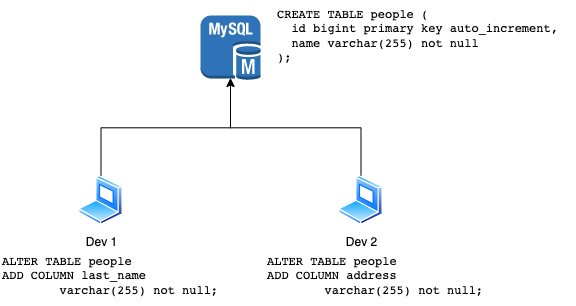

The diagram above was exported from draw.io. Its source (the exported page's mxGraphModel, read from the mxfile embedded in the PNG):
<mxGraphModel dx="1298" dy="724" grid="1" gridSize="10" guides="1" tooltips="1" connect="1" arrows="1" fold="1" page="1" pageScale="1" pageWidth="850" pageHeight="1100" math="0" shadow="0">
  <root>
    <mxCell id="0" />
    <mxCell id="1" parent="0" />
    <mxCell id="EWYD8VQeaeD74s6alFb1-1" value="" style="outlineConnect=0;dashed=0;verticalLabelPosition=bottom;verticalAlign=top;align=center;html=1;shape=mxgraph.aws3.mysql_db_instance;fillColor=#2E73B8;gradientColor=none;" vertex="1" parent="1">
      <mxGeometry x="380" y="220" width="60" height="64.5" as="geometry" />
    </mxCell>
    <mxCell id="EWYD8VQeaeD74s6alFb1-7" style="edgeStyle=orthogonalEdgeStyle;rounded=0;orthogonalLoop=1;jettySize=auto;html=1;exitX=0.5;exitY=0;exitDx=0;exitDy=0;entryX=0.5;entryY=0.975;entryDx=0;entryDy=0;entryPerimeter=0;" edge="1" parent="1" source="EWYD8VQeaeD74s6alFb1-2" target="EWYD8VQeaeD74s6alFb1-1">
      <mxGeometry relative="1" as="geometry" />
    </mxCell>
    <mxCell id="EWYD8VQeaeD74s6alFb1-2" value="Dev 1" style="aspect=fixed;perimeter=ellipsePerimeter;html=1;align=center;shadow=0;dashed=0;spacingTop=3;image;image=img/lib/active_directory/laptop_client.svg;" vertex="1" parent="1">
      <mxGeometry x="258" y="380" width="45" height="50" as="geometry" />
    </mxCell>
    <mxCell id="EWYD8VQeaeD74s6alFb1-8" style="edgeStyle=orthogonalEdgeStyle;rounded=0;orthogonalLoop=1;jettySize=auto;html=1;exitX=0.5;exitY=0;exitDx=0;exitDy=0;entryX=0.5;entryY=0.975;entryDx=0;entryDy=0;entryPerimeter=0;" edge="1" parent="1" source="EWYD8VQeaeD74s6alFb1-4" target="EWYD8VQeaeD74s6alFb1-1">
      <mxGeometry relative="1" as="geometry" />
    </mxCell>
    <mxCell id="EWYD8VQeaeD74s6alFb1-4" value="Dev 2" style="aspect=fixed;perimeter=ellipsePerimeter;html=1;align=center;shadow=0;dashed=0;spacingTop=3;image;image=img/lib/active_directory/laptop_client.svg;" vertex="1" parent="1">
      <mxGeometry x="518" y="380" width="45" height="50" as="geometry" />
    </mxCell>
    <mxCell id="EWYD8VQeaeD74s6alFb1-9" value="&lt;font face=&quot;monospace&quot;&gt;CREATE TABLE people (&lt;br&gt;&amp;nbsp; id bigint primary key auto_increment,&lt;br&gt;&amp;nbsp; name varchar(255) not null&lt;br&gt;);&lt;/font&gt;" style="text;html=1;align=left;verticalAlign=middle;resizable=0;points=[];autosize=1;strokeColor=none;fillColor=none;" vertex="1" parent="1">
      <mxGeometry x="455" y="205" width="300" height="70" as="geometry" />
    </mxCell>
    <mxCell id="EWYD8VQeaeD74s6alFb1-10" value="&lt;font face=&quot;monospace&quot;&gt;ALTER TABLE people&lt;br&gt;ADD COLUMN last_name&lt;br&gt;&lt;span style=&quot;white-space: pre;&quot;&gt;&#09;&lt;/span&gt;varchar(255) not null;&lt;/font&gt;" style="text;html=1;align=left;verticalAlign=middle;resizable=0;points=[];autosize=1;strokeColor=none;fillColor=none;" vertex="1" parent="1">
      <mxGeometry x="180" y="450" width="240" height="60" as="geometry" />
    </mxCell>
    <mxCell id="EWYD8VQeaeD74s6alFb1-11" value="&lt;font face=&quot;monospace&quot;&gt;ALTER TABLE people&lt;br&gt;ADD COLUMN address&lt;br&gt;&lt;span style=&quot;white-space: pre;&quot;&gt;&#09;&lt;/span&gt;varchar(255) not null;&lt;/font&gt;" style="text;html=1;align=left;verticalAlign=middle;resizable=0;points=[];autosize=1;strokeColor=none;fillColor=none;" vertex="1" parent="1">
      <mxGeometry x="445" y="450" width="240" height="60" as="geometry" />
    </mxCell>
  </root>
</mxGraphModel>